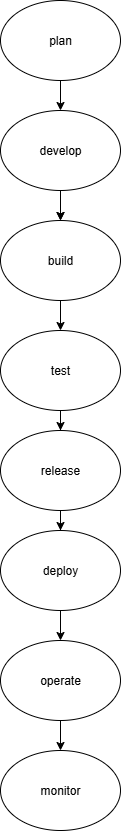

The diagram above was exported from draw.io. Its source (the exported page's mxGraphModel, read from the mxfile embedded in the PNG):
<mxGraphModel dx="1042" dy="562" grid="1" gridSize="10" guides="1" tooltips="1" connect="1" arrows="1" fold="1" page="1" pageScale="1" pageWidth="850" pageHeight="1100" math="0" shadow="0">
  <root>
    <mxCell id="0" />
    <mxCell id="1" parent="0" />
    <mxCell id="AWwzRCjv3wcbLece-_cr-30" value="" style="edgeStyle=orthogonalEdgeStyle;rounded=0;orthogonalLoop=1;jettySize=auto;html=1;" edge="1" parent="1" source="AWwzRCjv3wcbLece-_cr-1" target="AWwzRCjv3wcbLece-_cr-2">
      <mxGeometry relative="1" as="geometry" />
    </mxCell>
    <mxCell id="AWwzRCjv3wcbLece-_cr-1" value="plan" style="ellipse;whiteSpace=wrap;html=1;" vertex="1" parent="1">
      <mxGeometry x="350" y="540" width="120" height="80" as="geometry" />
    </mxCell>
    <mxCell id="AWwzRCjv3wcbLece-_cr-17" value="" style="edgeStyle=orthogonalEdgeStyle;rounded=0;orthogonalLoop=1;jettySize=auto;html=1;" edge="1" parent="1" source="AWwzRCjv3wcbLece-_cr-2" target="AWwzRCjv3wcbLece-_cr-3">
      <mxGeometry relative="1" as="geometry" />
    </mxCell>
    <mxCell id="AWwzRCjv3wcbLece-_cr-29" value="" style="edgeStyle=orthogonalEdgeStyle;rounded=0;orthogonalLoop=1;jettySize=auto;html=1;" edge="1" parent="1" source="AWwzRCjv3wcbLece-_cr-2" target="AWwzRCjv3wcbLece-_cr-3">
      <mxGeometry relative="1" as="geometry" />
    </mxCell>
    <mxCell id="AWwzRCjv3wcbLece-_cr-2" value="develop" style="ellipse;whiteSpace=wrap;html=1;" vertex="1" parent="1">
      <mxGeometry x="350" y="650" width="120" height="80" as="geometry" />
    </mxCell>
    <mxCell id="AWwzRCjv3wcbLece-_cr-18" value="" style="edgeStyle=orthogonalEdgeStyle;rounded=0;orthogonalLoop=1;jettySize=auto;html=1;" edge="1" parent="1" source="AWwzRCjv3wcbLece-_cr-3" target="AWwzRCjv3wcbLece-_cr-4">
      <mxGeometry relative="1" as="geometry" />
    </mxCell>
    <mxCell id="AWwzRCjv3wcbLece-_cr-3" value="build" style="ellipse;whiteSpace=wrap;html=1;" vertex="1" parent="1">
      <mxGeometry x="350" y="760" width="120" height="80" as="geometry" />
    </mxCell>
    <mxCell id="AWwzRCjv3wcbLece-_cr-19" value="" style="edgeStyle=orthogonalEdgeStyle;rounded=0;orthogonalLoop=1;jettySize=auto;html=1;" edge="1" parent="1" source="AWwzRCjv3wcbLece-_cr-4" target="AWwzRCjv3wcbLece-_cr-6">
      <mxGeometry relative="1" as="geometry" />
    </mxCell>
    <mxCell id="AWwzRCjv3wcbLece-_cr-4" value="test" style="ellipse;whiteSpace=wrap;html=1;" vertex="1" parent="1">
      <mxGeometry x="350" y="870" width="120" height="80" as="geometry" />
    </mxCell>
    <mxCell id="AWwzRCjv3wcbLece-_cr-20" value="" style="edgeStyle=orthogonalEdgeStyle;rounded=0;orthogonalLoop=1;jettySize=auto;html=1;" edge="1" parent="1" source="AWwzRCjv3wcbLece-_cr-6" target="AWwzRCjv3wcbLece-_cr-7">
      <mxGeometry relative="1" as="geometry" />
    </mxCell>
    <mxCell id="AWwzRCjv3wcbLece-_cr-6" value="release" style="ellipse;whiteSpace=wrap;html=1;" vertex="1" parent="1">
      <mxGeometry x="350" y="970" width="120" height="80" as="geometry" />
    </mxCell>
    <mxCell id="AWwzRCjv3wcbLece-_cr-32" value="" style="edgeStyle=orthogonalEdgeStyle;rounded=0;orthogonalLoop=1;jettySize=auto;html=1;" edge="1" parent="1" source="AWwzRCjv3wcbLece-_cr-7" target="AWwzRCjv3wcbLece-_cr-8">
      <mxGeometry relative="1" as="geometry" />
    </mxCell>
    <mxCell id="AWwzRCjv3wcbLece-_cr-7" value="deploy" style="ellipse;whiteSpace=wrap;html=1;" vertex="1" parent="1">
      <mxGeometry x="350" y="1070" width="120" height="80" as="geometry" />
    </mxCell>
    <mxCell id="AWwzRCjv3wcbLece-_cr-25" value="" style="edgeStyle=orthogonalEdgeStyle;rounded=0;orthogonalLoop=1;jettySize=auto;html=1;" edge="1" parent="1" source="AWwzRCjv3wcbLece-_cr-8" target="AWwzRCjv3wcbLece-_cr-9">
      <mxGeometry relative="1" as="geometry" />
    </mxCell>
    <mxCell id="AWwzRCjv3wcbLece-_cr-8" value="operate" style="ellipse;whiteSpace=wrap;html=1;" vertex="1" parent="1">
      <mxGeometry x="350" y="1180" width="120" height="80" as="geometry" />
    </mxCell>
    <mxCell id="AWwzRCjv3wcbLece-_cr-9" value="monitor" style="ellipse;whiteSpace=wrap;html=1;" vertex="1" parent="1">
      <mxGeometry x="350" y="1290" width="120" height="80" as="geometry" />
    </mxCell>
  </root>
</mxGraphModel>